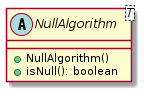

The diagram above was rendered by PlantUML. Its source (embedded in the PNG):
@startuml

    abstract class NullAlgorithm<T> {
        +NullAlgorithm()
        +isNull(): boolean
    }

@enduml